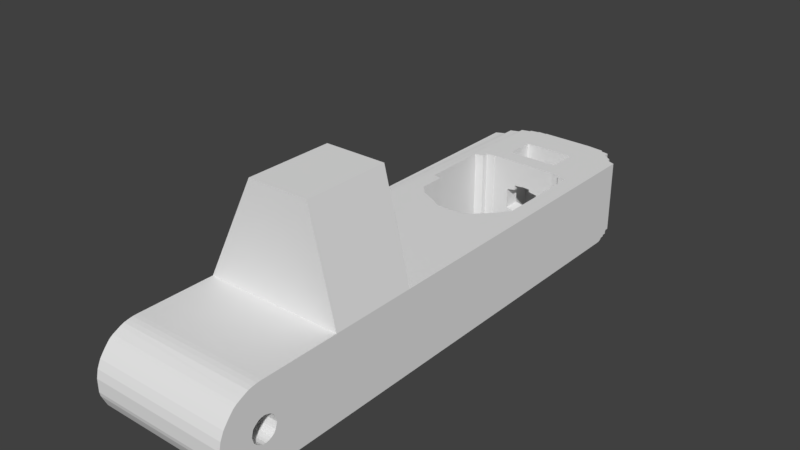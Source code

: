 # Source: pen_holder_v3_modified.blend  (saved by Blender 2.78.0; exported with 4.5.12 LTS)
import bpy
from mathutils import Matrix  # noqa: F401  (used for matrix-valued properties, if any)

bpy.ops.wm.read_factory_settings(use_empty=True)
scene = bpy.context.scene
scene.name = 'Scene'

# ---- collections
col_collection_1 = bpy.data.collections.new('Collection 1'); scene.collection.children.link(col_collection_1)

# ---- world
world_world = bpy.data.worlds.new('World'); scene.world = world_world
world_world.color = (0.05088, 0.05088, 0.05088)
world_world.use_sun_shadow = False
world_world.sun_shadow_jitter_overblur = 0.0
world_world.cycles.sampling_method = 'MANUAL'

# ---- meshes
me_pen_holder_v3 = bpy.data.meshes.new('Pen Holder V3')
me_pen_holder_v3.from_pydata([(1239.0, -829.1, -9.696), (1240.0, -819.1, -9.473), (1240.0, -829.1, -9.473), (1239.0, -819.1, -9.696), (1239.0, -829.1, -9.986), (1239.0, -819.1, -9.986), (1238.0, -819.1, -10.32), (1238.0, -829.1, -10.32), (1238.0, -829.1, -6.786), (1238.0, -829.1, -10.69), (1232.0, -829.1, -18.79), (1235.0, -829.1, -18.79), (1232.0, -838.1, -18.79), (1246.0, -829.1, -18.79), (1248.0, -838.1, -18.79), (1248.0, -829.1, -18.79), (1248.0, -836.8, -23.42), (1248.0, -836.7, -23.79), (1232.0, -836.7, -23.79), (1232.0, -836.8, -23.42), (1248.0, -836.9, -23.07), (1232.0, -836.9, -23.07), (1248.0, -837.1, -22.78), (1232.0, -837.1, -22.78), (1232.0, -837.4, -22.55), (1248.0, -837.4, -22.55), (1248.0, -837.8, -22.41), (1248.0, -838.1, -22.36), (1248.0, -838.6, -18.81), (1232.0, -838.6, -18.81), (1232.0, -838.5, -22.41), (1232.0, -838.1, -22.36), (1232.0, -837.8, -22.41), (1232.0, -836.8, -24.15), (1232.0, -836.9, -24.5), (1232.0, -837.1, -24.79), (1232.0, -837.4, -25.02), (1232.0, -819.1, -18.79), (1232.0, -837.8, -25.16), (1232.0, -842.1, -26.79), (1232.0, -784.1, -18.79), (1232.0, -784.1, -26.79), (1232.0, -783.6, -18.79), (1232.0, -783.2, -18.79), (1232.0, -782.7, -18.79), (1233.0, -782.2, -18.79), (1233.0, -781.8, -18.79), (1233.0, -781.4, -18.79), (1233.0, -781.0, -18.79), (1234.0, -780.6, -18.79), (1234.0, -780.3, -18.79), (1234.0, -796.7, -18.79), (1234.0, -796.9, -18.79), (1234.0, -797.2, -18.79), (1234.0, -797.4, -18.79), (1234.0, -797.6, -18.79), (1235.0, -797.8, -18.79), (1235.0, -798.0, -18.79), (1235.0, -819.1, -18.79), (1235.0, -798.0, -18.79), (1235.0, -798.1, -18.79), (1235.0, -798.1, -18.79), (1235.0, -799.5, -18.79), (1235.0, -800.8, -18.79), (1236.0, -801.9, -18.79), (1238.0, -802.8, -18.79), (1239.0, -803.4, -18.79), (1246.0, -819.1, -18.79), (1240.0, -803.5, -18.79), (1242.0, -803.4, -18.79), (1243.0, -802.8, -18.79), (1244.0, -801.9, -18.79), (1245.0, -800.8, -18.79), (1246.0, -799.5, -18.79), (1246.0, -798.6, -18.79), (1246.0, -798.0, -18.79), (1246.0, -798.0, -18.79), (1246.0, -797.8, -18.79), (1246.0, -797.6, -18.79), (1246.0, -797.4, -18.79), (1246.0, -797.2, -18.79), (1246.0, -796.9, -18.79), (1246.0, -796.7, -18.79), (1247.0, -781.0, -18.79), (1247.0, -781.4, -18.79), (1248.0, -781.8, -18.79), (1248.0, -782.2, -18.79), (1248.0, -782.7, -18.79), (1248.0, -783.2, -18.79), (1248.0, -783.6, -18.79), (1248.0, -819.1, -18.79), (1248.0, -784.1, -18.79), (1248.0, -784.1, -26.79), (1248.0, -842.1, -26.79), (1248.0, -837.8, -25.16), (1248.0, -837.4, -25.02), (1245.0, -829.1, -6.786), (1245.0, -819.1, -6.786), (1244.0, -819.1, -10.69), (1244.0, -829.1, -10.69), (1244.0, -829.1, -10.32), (1243.0, -829.1, -9.986), (1243.0, -829.1, -9.696), (1243.0, -829.1, -9.473), (1242.0, -829.1, -9.333), (1242.0, -829.1, -9.286), (1240.0, -829.1, -9.286), (1240.0, -829.1, -9.333), (1240.0, -819.1, -9.333), (1238.0, -819.1, -6.786), (1238.0, -819.1, -10.69), (1242.0, -819.1, -9.286), (1242.0, -819.1, -9.333), (1243.0, -819.1, -9.473), (1243.0, -819.1, -9.696), (1243.0, -819.1, -9.986), (1244.0, -819.1, -10.32), (1240.0, -819.1, -9.286), (1248.0, -837.1, -24.79), (1248.0, -836.9, -24.5), (1248.0, -836.8, -24.15), (1248.0, -838.1, -25.21), (1232.0, -838.1, -25.21), (1232.0, -838.5, -25.16), (1232.0, -838.8, -25.02), (1232.0, -839.1, -24.79), (1232.0, -839.4, -24.5), (1232.0, -839.5, -24.15), (1232.0, -839.6, -23.79), (1232.0, -840.0, -19.15), (1232.0, -840.4, -19.35), (1232.0, -840.9, -19.6), (1232.0, -841.3, -19.88), (1232.0, -841.6, -20.2), (1232.0, -841.9, -20.55), (1232.0, -842.2, -20.93), (1232.0, -842.4, -26.39), (1248.0, -842.4, -26.39), (1248.0, -841.9, -27.04), (1232.0, -841.9, -27.04), (1232.0, -784.1, -27.03), (1232.0, -783.6, -27.03), (1232.0, -783.6, -26.79), (1232.0, -783.2, -26.79), (1232.0, -782.7, -26.79), (1233.0, -782.2, -26.79), (1233.0, -781.8, -26.79), (1233.0, -781.4, -26.79), (1233.0, -781.0, -26.79), (1234.0, -780.6, -26.79), (1234.0, -780.3, -26.79), (1234.0, -780.0, -26.79), (1234.0, -780.0, -18.79), (1234.0, -789.9, -18.79), (1234.0, -789.7, -18.79), (1235.0, -789.5, -18.79), (1235.0, -789.3, -18.79), (1235.0, -779.7, -18.79), (1235.0, -789.1, -18.79), (1235.0, -789.0, -18.79), (1235.0, -788.9, -18.79), (1235.0, -779.5, -18.79), (1235.0, -788.8, -18.79), (1236.0, -788.7, -18.79), (1236.0, -779.3, -18.79), (1236.0, -788.6, -18.79), (1236.0, -788.6, -18.79), (1236.0, -779.2, -18.79), (1237.0, -779.2, -18.79), (1237.0, -786.6, -18.79), (1243.0, -786.6, -18.79), (1244.0, -788.6, -18.79), (1244.0, -779.2, -18.79), (1244.0, -788.6, -18.79), (1245.0, -779.3, -18.79), (1245.0, -788.7, -18.79), (1245.0, -788.8, -18.79), (1245.0, -779.5, -18.79), (1245.0, -788.9, -18.79), (1245.0, -789.0, -18.79), (1246.0, -789.1, -18.79), (1246.0, -779.7, -18.79), (1246.0, -789.3, -18.79), (1246.0, -789.5, -18.79), (1246.0, -789.7, -18.79), (1246.0, -780.0, -18.79), (1246.0, -789.9, -18.79), (1246.0, -790.2, -18.79), (1246.0, -790.4, -18.79), (1246.0, -790.6, -18.79), (1246.0, -780.3, -18.79), (1247.0, -780.6, -26.79), (1246.0, -780.3, -26.79), (1247.0, -780.6, -27.03), (1246.0, -780.3, -27.03), (1247.0, -780.6, -27.26), (1246.0, -780.3, -27.26), (1247.0, -780.7, -27.5), (1246.0, -780.4, -27.5), (1247.0, -780.8, -27.72), (1246.0, -780.4, -27.72), (1246.0, -780.8, -27.92), (1246.0, -780.5, -27.92), (1246.0, -781.0, -28.11), (1246.0, -780.7, -28.11), (1246.0, -781.1, -28.28), (1246.0, -780.8, -28.28), (1246.0, -781.2, -28.43), (1246.0, -780.9, -28.43), (1246.0, -781.4, -28.56), (1246.0, -781.1, -28.56), (1246.0, -781.5, -28.66), (1246.0, -781.3, -28.66), (1246.0, -781.7, -28.73), (1245.0, -781.4, -28.73), (1245.0, -781.8, -28.77), (1245.0, -781.6, -28.77), (1245.0, -781.9, -28.79), (1245.0, -781.8, -28.79), (1245.0, -781.4, -28.77), (1245.0, -781.7, -28.79), (1245.0, -788.8, -28.79), (1245.0, -788.9, -28.79), (1245.0, -782.0, -28.79), (1245.0, -789.0, -28.79), (1245.0, -782.1, -28.79), (1246.0, -789.1, -28.79), (1246.0, -782.3, -28.79), (1246.0, -782.4, -28.79), (1246.0, -789.3, -28.79), (1246.0, -782.5, -28.79), (1246.0, -782.7, -28.79), (1246.0, -789.5, -28.79), (1246.0, -782.8, -28.79), (1246.0, -789.7, -28.79), (1246.0, -783.0, -28.79), (1246.0, -783.1, -28.79), (1246.0, -789.9, -28.79), (1246.0, -783.3, -28.79), (1246.0, -783.5, -28.79), (1246.0, -790.2, -28.79), (1246.0, -783.6, -28.79), (1246.0, -783.8, -28.79), (1246.0, -790.4, -28.79), (1246.0, -784.0, -28.79), (1246.0, -784.1, -28.79), (1246.0, -784.1, -28.77), (1246.0, -783.8, -28.77), (1246.0, -783.5, -28.77), (1246.0, -783.2, -28.77), (1246.0, -782.9, -28.77), (1246.0, -782.6, -28.77), (1246.0, -782.3, -28.77), (1246.0, -782.1, -28.77), (1246.0, -781.9, -28.73), (1246.0, -781.8, -28.66), (1246.0, -781.6, -28.56), (1246.0, -781.5, -28.43), (1247.0, -781.4, -28.28), (1247.0, -781.3, -28.11), (1247.0, -781.2, -27.92), (1247.0, -781.1, -27.72), (1247.0, -781.0, -27.5), (1247.0, -781.0, -27.26), (1247.0, -781.0, -27.03), (1247.0, -781.0, -26.79), (1247.0, -781.4, -26.79), (1248.0, -781.8, -26.79), (1248.0, -782.2, -26.79), (1248.0, -782.7, -26.79), (1248.0, -783.2, -26.79), (1248.0, -783.6, -26.79), (1248.0, -783.6, -27.03), (1248.0, -784.1, -27.03), (1248.0, -784.1, -27.26), (1248.0, -841.7, -27.28), (1232.0, -841.7, -27.28), (1232.0, -784.1, -27.26), (1232.0, -783.6, -27.26), (1232.0, -783.2, -27.26), (1232.0, -783.2, -27.03), (1232.0, -782.7, -27.03), (1233.0, -782.2, -27.03), (1233.0, -781.8, -27.03), (1233.0, -781.4, -27.03), (1233.0, -781.0, -27.03), (1234.0, -780.6, -27.03), (1234.0, -780.3, -27.03), (1234.0, -780.0, -27.03), (1235.0, -779.7, -27.03), (1235.0, -779.7, -26.79), (1235.0, -779.5, -26.79), (1236.0, -779.3, -26.79), (1236.0, -779.2, -26.79), (1237.0, -779.2, -26.79), (1237.0, -779.1, -18.79), (1237.0, -779.1, -26.79), (1239.0, -779.1, -24.05), (1239.0, -779.1, -24.44), (1239.0, -779.1, -24.79), (1239.0, -779.1, -25.07), (1240.0, -779.1, -25.26), (1243.0, -779.1, -26.79), (1240.0, -779.1, -25.34), (1240.0, -783.1, -25.34), (1240.0, -783.1, -25.26), (1239.0, -783.1, -25.07), (1239.0, -783.1, -24.79), (1239.0, -783.1, -24.44), (1239.0, -783.1, -24.05), (1239.0, -783.1, -23.65), (1239.0, -779.1, -23.65), (1239.0, -779.1, -23.25), (1239.0, -779.1, -22.89), (1239.0, -779.1, -22.58), (1240.0, -779.1, -22.37), (1240.0, -779.1, -22.24), (1240.0, -779.1, -22.23), (1240.0, -779.1, -22.23), (1243.0, -779.1, -18.79), (1241.0, -779.1, -22.32), (1241.0, -779.1, -22.5), (1241.0, -779.1, -22.78), (1242.0, -779.1, -23.13), (1242.0, -779.1, -23.52), (1242.0, -779.1, -23.92), (1242.0, -779.1, -24.32), (1241.0, -779.1, -24.69), (1241.0, -779.1, -24.99), (1241.0, -779.1, -25.21), (1240.0, -779.1, -25.33), (1240.0, -779.1, -25.34), (1240.0, -783.1, -25.34), (1240.0, -783.1, -25.33), (1241.0, -783.1, -25.21), (1241.0, -783.1, -24.99), (1241.0, -783.1, -24.69), (1242.0, -783.1, -24.32), (1242.0, -783.1, -23.92), (1242.0, -783.1, -23.52), (1242.0, -783.1, -23.13), (1241.0, -783.1, -22.78), (1241.0, -783.1, -22.5), (1241.0, -783.1, -22.32), (1240.0, -783.1, -22.23), (1240.0, -783.1, -22.23), (1240.0, -783.1, -22.24), (1240.0, -783.1, -22.37), (1239.0, -783.1, -22.58), (1239.0, -783.1, -22.89), (1239.0, -783.1, -23.25), (1244.0, -779.2, -18.79), (1244.0, -779.2, -26.79), (1244.0, -779.2, -26.79), (1243.0, -783.1, -18.79), (1237.0, -783.1, -18.79), (1237.0, -783.1, -28.79), (1237.0, -786.6, -28.79), (1238.0, -786.6, -24.29), (1238.0, -786.6, -24.53), (1238.0, -786.6, -24.76), (1238.0, -786.6, -24.98), (1239.0, -786.6, -25.18), (1239.0, -786.6, -25.36), (1239.0, -786.6, -25.51), (1243.0, -786.6, -28.79), (1239.0, -786.6, -25.65), (1239.0, -788.6, -25.65), (1239.0, -788.6, -25.51), (1239.0, -788.6, -25.36), (1239.0, -788.6, -25.18), (1238.0, -788.6, -24.98), (1238.0, -788.6, -24.76), (1238.0, -788.6, -24.53), (1238.0, -788.6, -24.29), (1238.0, -788.6, -24.04), (1238.0, -786.6, -24.04), (1238.0, -786.6, -23.79), (1238.0, -786.6, -23.53), (1238.0, -786.6, -23.28), (1238.0, -786.6, -23.04), (1238.0, -786.6, -22.81), (1238.0, -786.6, -22.59), (1239.0, -786.6, -22.39), (1239.0, -786.6, -22.21), (1239.0, -786.6, -22.06), (1239.0, -786.6, -21.93), (1239.0, -786.6, -21.82), (1240.0, -786.6, -21.75), (1240.0, -786.6, -21.7), (1240.0, -786.6, -21.69), (1240.0, -786.6, -21.7), (1241.0, -786.6, -21.75), (1241.0, -786.6, -21.82), (1241.0, -786.6, -21.93), (1241.0, -786.6, -22.06), (1242.0, -786.6, -22.21), (1242.0, -786.6, -22.39), (1242.0, -786.6, -22.59), (1242.0, -786.6, -22.81), (1242.0, -786.6, -23.04), (1242.0, -786.6, -23.28), (1242.0, -786.6, -23.53), (1242.0, -786.6, -23.79), (1242.0, -786.6, -24.04), (1242.0, -786.6, -24.29), (1242.0, -786.6, -24.53), (1242.0, -786.6, -24.76), (1242.0, -786.6, -24.98), (1242.0, -786.6, -25.18), (1242.0, -786.6, -25.36), (1241.0, -786.6, -25.51), (1241.0, -786.6, -25.65), (1241.0, -786.6, -25.75), (1241.0, -786.6, -25.82), (1240.0, -786.6, -25.87), (1240.0, -786.6, -25.89), (1240.0, -786.6, -25.87), (1240.0, -786.6, -25.82), (1239.0, -786.6, -25.75), (1239.0, -788.6, -25.75), (1236.0, -788.6, -28.79), (1238.0, -788.6, -23.79), (1238.0, -788.6, -23.53), (1238.0, -788.6, -23.28), (1238.0, -788.6, -23.04), (1238.0, -788.6, -22.81), (1238.0, -788.6, -22.59), (1239.0, -788.6, -22.39), (1239.0, -788.6, -22.21), (1239.0, -788.6, -22.06), (1239.0, -788.6, -21.93), (1239.0, -788.6, -21.82), (1240.0, -788.6, -21.75), (1240.0, -788.6, -21.7), (1240.0, -788.6, -21.69), (1240.0, -788.6, -21.7), (1241.0, -788.6, -21.75), (1241.0, -788.6, -21.82), (1241.0, -788.6, -21.93), (1241.0, -788.6, -22.06), (1242.0, -788.6, -22.21), (1242.0, -788.6, -22.39), (1242.0, -788.6, -22.59), (1242.0, -788.6, -22.81), (1242.0, -788.6, -23.04), (1242.0, -788.6, -23.28), (1242.0, -788.6, -23.53), (1242.0, -788.6, -23.79), (1242.0, -788.6, -24.04), (1242.0, -788.6, -24.29), (1242.0, -788.6, -24.53), (1242.0, -788.6, -24.76), (1242.0, -788.6, -24.98), (1242.0, -788.6, -25.18), (1242.0, -788.6, -25.36), (1241.0, -788.6, -25.51), (1241.0, -788.6, -25.65), (1241.0, -788.6, -25.75), (1241.0, -788.6, -25.82), (1240.0, -788.6, -25.87), (1240.0, -788.6, -25.89), (1240.0, -788.6, -25.87), (1240.0, -788.6, -25.82), (1244.0, -788.6, -28.79), (1244.0, -788.6, -28.79), (1244.0, -781.4, -28.79), (1244.0, -781.4, -28.79), (1245.0, -781.5, -28.79), (1245.0, -788.7, -28.79), (1245.0, -781.6, -28.79), (1245.0, -781.3, -28.77), (1244.0, -781.1, -28.77), (1245.0, -780.9, -28.73), (1245.0, -781.1, -28.73), (1245.0, -780.7, -28.66), (1245.0, -780.9, -28.66), (1245.0, -780.5, -28.56), (1245.0, -780.7, -28.56), (1245.0, -780.3, -28.43), (1245.0, -780.5, -28.43), (1245.0, -780.1, -28.28), (1245.0, -780.3, -28.28), (1245.0, -780.0, -28.11), (1245.0, -780.2, -28.11), (1245.0, -779.8, -27.92), (1245.0, -780.0, -27.92), (1245.0, -779.7, -27.72), (1245.0, -779.9, -27.72), (1245.0, -779.6, -27.5), (1245.0, -779.8, -27.5), (1245.0, -779.6, -27.26), (1246.0, -779.8, -27.26), (1245.0, -779.5, -27.03), (1246.0, -779.7, -27.03), (1245.0, -779.5, -26.79), (1246.0, -779.7, -26.79), (1246.0, -780.0, -26.79), (1246.0, -780.0, -27.03), (1246.0, -780.0, -27.26), (1246.0, -780.1, -27.5), (1246.0, -780.2, -27.72), (1246.0, -780.3, -27.92), (1246.0, -780.4, -28.11), (1246.0, -780.5, -28.28), (1245.0, -780.7, -28.43), (1245.0, -780.9, -28.56), (1245.0, -781.1, -28.66), (1245.0, -781.2, -28.73), (1245.0, -779.3, -26.79), (1245.0, -779.4, -27.03), (1245.0, -779.4, -27.26), (1245.0, -779.5, -27.5), (1245.0, -779.6, -27.72), (1245.0, -779.7, -27.92), (1245.0, -779.8, -28.11), (1244.0, -780.0, -28.28), (1244.0, -780.2, -28.43), (1244.0, -780.4, -28.56), (1244.0, -780.6, -28.66), (1244.0, -780.8, -28.73), (1244.0, -781.0, -28.77), (1244.0, -781.3, -28.79), (1237.0, -781.1, -28.79), (1237.0, -781.2, -28.79), (1237.0, -781.2, -28.79), (1237.0, -781.2, -28.79), (1236.0, -781.3, -28.79), (1236.0, -781.3, -28.79), (1236.0, -781.4, -28.79), (1236.0, -788.6, -28.79), (1236.0, -788.7, -28.79), (1235.0, -788.8, -28.79), (1235.0, -788.9, -28.79), (1235.0, -789.0, -28.79), (1235.0, -789.1, -28.79), (1235.0, -789.3, -28.79), (1235.0, -789.5, -28.79), (1234.0, -789.7, -28.79), (1234.0, -789.9, -28.79), (1234.0, -790.2, -18.79), (1234.0, -790.2, -28.79), (1234.0, -790.4, -18.79), (1234.0, -790.4, -28.79), (1234.0, -790.6, -18.79), (1234.0, -790.6, -28.79), (1234.0, -796.7, -28.79), (1234.0, -796.9, -28.79), (1234.0, -797.2, -28.79), (1234.0, -797.4, -28.79), (1234.0, -797.6, -28.79), (1235.0, -797.8, -28.79), (1235.0, -798.0, -28.79), (1235.0, -798.0, -28.79), (1235.0, -798.1, -28.79), (1235.0, -798.1, -28.79), (1235.0, -799.5, -28.79), (1235.0, -800.8, -28.79), (1236.0, -801.9, -28.79), (1238.0, -802.8, -28.79), (1239.0, -803.4, -28.79), (1240.0, -803.5, -28.79), (1242.0, -803.4, -28.79), (1243.0, -802.8, -28.79), (1244.0, -801.9, -28.79), (1245.0, -800.8, -28.79), (1246.0, -799.5, -28.79), (1246.0, -798.6, -28.79), (1246.0, -798.0, -28.79), (1246.0, -798.0, -28.79), (1246.0, -797.8, -28.79), (1246.0, -797.6, -28.79), (1246.0, -797.4, -28.79), (1246.0, -797.2, -28.79), (1246.0, -796.9, -28.79), (1246.0, -796.7, -28.79), (1246.0, -790.6, -28.79), (1246.0, -838.1, -28.79), (1234.0, -838.1, -28.79), (1234.0, -838.5, -28.78), (1246.0, -838.5, -28.78), (1247.0, -838.8, -28.74), (1247.0, -784.1, -28.73), (1247.0, -783.8, -28.73), (1247.0, -783.5, -28.73), (1247.0, -783.1, -28.73), (1246.0, -782.8, -28.73), (1246.0, -782.5, -28.73), (1246.0, -782.2, -28.73), (1246.0, -782.1, -28.66), (1246.0, -782.0, -28.56), (1247.0, -781.8, -28.43), (1247.0, -781.7, -28.28), (1247.0, -781.6, -28.11), (1247.0, -781.6, -27.92), (1247.0, -781.5, -27.72), (1247.0, -781.4, -27.5), (1247.0, -781.4, -27.26), (1247.0, -781.4, -27.03), (1248.0, -781.8, -27.03), (1248.0, -782.2, -27.03), (1248.0, -782.7, -27.03), (1248.0, -783.2, -27.03), (1248.0, -783.2, -27.26), (1248.0, -783.6, -27.26), (1248.0, -783.7, -27.5), (1248.0, -784.1, -27.5), (1248.0, -841.5, -27.51), (1232.0, -841.5, -27.51), (1232.0, -784.1, -27.5), (1232.0, -783.7, -27.5), (1232.0, -783.2, -27.5), (1233.0, -782.7, -27.5), (1232.0, -782.7, -27.26), (1233.0, -782.2, -27.26), (1233.0, -781.8, -27.26), (1233.0, -781.4, -27.26), (1233.0, -781.0, -27.26), (1234.0, -780.6, -27.26), (1234.0, -780.3, -27.26), (1234.0, -780.0, -27.26), (1235.0, -779.8, -27.26), (1235.0, -779.6, -27.26), (1235.0, -779.5, -27.03), (1236.0, -779.4, -27.03), (1236.0, -779.2, -27.03), (1237.0, -779.2, -27.03), (1237.0, -779.1, -27.03), (1243.0, -779.1, -27.03), (1244.0, -779.2, -27.03), (1244.0, -779.2, -27.03), (1244.0, -779.3, -27.26), (1244.0, -779.4, -27.5), (1244.0, -779.5, -27.72), (1244.0, -779.6, -27.92), (1244.0, -779.7, -28.11), (1244.0, -779.9, -28.28), (1244.0, -780.1, -28.43), (1244.0, -780.3, -28.56), (1244.0, -780.5, -28.66), (1244.0, -780.7, -28.73), (1244.0, -781.0, -28.77), (1244.0, -781.3, -28.79), (1244.0, -781.2, -28.79), (1244.0, -781.2, -28.79), (1244.0, -781.2, -28.79), (1243.0, -781.1, -28.79), (1243.0, -783.1, -28.79), (1243.0, -781.1, -28.79), (1237.0, -781.1, -28.79), (1237.0, -780.9, -28.77), (1237.0, -780.9, -28.77), (1237.0, -780.7, -28.73), (1237.0, -780.7, -28.73), (1237.0, -781.0, -28.77), (1237.0, -780.7, -28.73), (1236.0, -781.0, -28.77), (1236.0, -780.8, -28.73), (1236.0, -781.1, -28.77), (1236.0, -780.9, -28.73), (1236.0, -781.3, -28.77), (1236.0, -781.1, -28.73), (1235.0, -781.4, -28.77), (1235.0, -781.2, -28.73), (1235.0, -781.6, -28.77), (1235.0, -781.4, -28.73), (1235.0, -781.8, -28.77), (1235.0, -781.7, -28.73), (1235.0, -782.1, -28.77), (1235.0, -781.9, -28.73), (1235.0, -782.3, -28.77), (1234.0, -782.2, -28.73), (1234.0, -782.6, -28.77), (1234.0, -782.5, -28.73), (1234.0, -782.9, -28.77), (1234.0, -782.8, -28.73), (1234.0, -783.2, -28.77), (1234.0, -783.1, -28.73), (1234.0, -783.5, -28.77), (1234.0, -783.5, -28.73), (1234.0, -783.8, -28.77), (1234.0, -783.8, -28.73), (1234.0, -784.1, -28.77), (1234.0, -784.1, -28.73), (1234.0, -838.8, -28.74), (1234.0, -784.1, -28.79), (1234.0, -784.0, -28.79), (1234.0, -783.8, -28.79), (1234.0, -783.6, -28.79), (1234.0, -783.5, -28.79), (1234.0, -783.3, -28.79), (1234.0, -783.1, -28.79), (1234.0, -783.0, -28.79), (1234.0, -782.8, -28.79), (1235.0, -782.7, -28.79), (1235.0, -782.5, -28.79), (1235.0, -782.4, -28.79), (1235.0, -782.3, -28.79), (1235.0, -782.1, -28.79), (1235.0, -782.0, -28.79), (1235.0, -781.9, -28.79), (1235.0, -781.8, -28.79), (1235.0, -781.7, -28.79), (1236.0, -781.6, -28.79), (1236.0, -781.5, -28.79), (1236.0, -781.4, -28.79), (1234.0, -839.1, -28.69), (1247.0, -839.1, -28.69), (1247.0, -784.1, -28.66), (1247.0, -783.8, -28.66), (1247.0, -783.4, -28.66), (1247.0, -783.1, -28.66), (1247.0, -782.7, -28.66), (1246.0, -782.4, -28.66), (1247.0, -782.3, -28.56), (1247.0, -782.2, -28.43), (1247.0, -782.1, -28.28), (1247.0, -782.0, -28.11), (1247.0, -781.9, -27.92), (1247.0, -781.9, -27.72), (1247.0, -781.8, -27.5), (1248.0, -781.8, -27.26), (1248.0, -782.2, -27.26), (1248.0, -782.7, -27.26), (1248.0, -782.7, -27.5), (1248.0, -783.2, -27.5), (1248.0, -783.2, -27.72), (1248.0, -783.7, -27.72), (1248.0, -784.1, -27.72), (1248.0, -841.2, -27.73), (1232.0, -841.2, -27.73), (1232.0, -784.1, -27.72), (1232.0, -783.7, -27.72), (1233.0, -783.2, -27.72), (1233.0, -782.7, -27.72), (1233.0, -782.3, -27.72), (1233.0, -782.3, -27.5), (1233.0, -781.8, -27.5), (1233.0, -781.4, -27.5), (1233.0, -781.0, -27.5), (1234.0, -780.7, -27.5), (1234.0, -780.4, -27.5), (1234.0, -780.1, -27.5), (1235.0, -779.8, -27.5), (1235.0, -779.6, -27.5), (1236.0, -779.5, -27.5), (1236.0, -779.4, -27.26), (1236.0, -779.3, -27.26), (1237.0, -779.2, -27.26), (1237.0, -779.2, -27.26), (1243.0, -779.2, -27.26), (1244.0, -779.2, -27.26), (1244.0, -779.3, -27.5), (1244.0, -779.4, -27.72), (1244.0, -779.5, -27.92), (1244.0, -779.7, -28.11), (1244.0, -779.8, -28.28), (1244.0, -780.0, -28.43), (1244.0, -780.2, -28.56), (1244.0, -780.4, -28.66), (1244.0, -780.7, -28.73), (1244.0, -780.9, -28.77), (1243.0, -780.9, -28.77), (1243.0, -780.7, -28.73), (1243.0, -780.4, -28.66), (1243.0, -780.2, -28.56), (1243.0, -780.0, -28.43), (1243.0, -779.8, -28.28), (1243.0, -779.6, -28.11), (1243.0, -779.5, -27.92), (1243.0, -779.4, -27.72), (1243.0, -779.3, -27.5), (1237.0, -779.3, -27.5), (1237.0, -779.4, -27.72), (1237.0, -779.5, -27.92), (1237.0, -779.6, -28.11), (1237.0, -779.8, -28.28), (1237.0, -780.0, -28.43), (1237.0, -780.2, -28.56), (1237.0, -780.4, -28.66), (1237.0, -780.4, -28.66), (1236.0, -780.5, -28.66), (1236.0, -780.6, -28.66), (1236.0, -780.7, -28.66), (1235.0, -780.9, -28.66), (1235.0, -781.1, -28.66), (1235.0, -781.3, -28.66), (1235.0, -781.5, -28.66), (1234.0, -781.8, -28.66), (1234.0, -782.1, -28.66), (1234.0, -782.4, -28.66), (1234.0, -782.7, -28.66), (1234.0, -783.1, -28.66), (1234.0, -783.4, -28.66), (1234.0, -783.8, -28.66), (1233.0, -784.1, -28.66), (1233.0, -839.4, -28.62), (1233.0, -784.1, -28.56), (1233.0, -783.7, -28.56), (1233.0, -783.4, -28.56), (1233.0, -783.0, -28.56), (1234.0, -782.6, -28.56), (1234.0, -782.3, -28.56), (1234.0, -782.0, -28.56), (1234.0, -781.6, -28.56), (1234.0, -781.4, -28.56), (1235.0, -781.1, -28.56), (1235.0, -780.9, -28.56), (1235.0, -780.7, -28.56), (1236.0, -780.5, -28.56), (1236.0, -780.4, -28.56), (1236.0, -780.3, -28.56), (1237.0, -780.2, -28.56), (1237.0, -780.0, -28.43), (1236.0, -780.1, -28.43), (1236.0, -780.2, -28.43), (1236.0, -780.3, -28.43), (1235.0, -780.5, -28.43), (1235.0, -780.7, -28.43), (1235.0, -780.9, -28.43), (1234.0, -781.2, -28.43), (1234.0, -781.5, -28.43), (1234.0, -781.8, -28.43), (1234.0, -782.2, -28.43), (1233.0, -782.6, -28.43), (1233.0, -782.9, -28.43), (1233.0, -783.3, -28.43), (1233.0, -783.7, -28.43), (1233.0, -784.1, -28.43), (1233.0, -839.7, -28.52), (1247.0, -839.4, -28.62), (1247.0, -839.7, -28.52), (1247.0, -784.1, -28.56), (1247.0, -783.7, -28.56), (1247.0, -783.4, -28.56), (1247.0, -783.0, -28.56), (1247.0, -782.6, -28.56), (1247.0, -782.6, -28.43), (1247.0, -782.5, -28.28), (1247.0, -782.4, -28.11), (1247.0, -782.4, -27.92), (1248.0, -782.3, -27.72), (1248.0, -782.3, -27.5), (1248.0, -782.7, -27.72), (1248.0, -782.8, -27.92), (1248.0, -783.2, -27.92), (1248.0, -783.7, -27.92), (1248.0, -784.1, -27.92), (1248.0, -840.9, -27.92), (1233.0, -840.9, -27.92), (1233.0, -784.1, -27.92), (1233.0, -783.7, -27.92), (1233.0, -783.2, -27.92), (1233.0, -782.8, -27.92), (1233.0, -782.4, -27.92), (1233.0, -781.9, -27.92), (1233.0, -781.9, -27.72), (1233.0, -781.5, -27.72), (1234.0, -781.1, -27.72), (1234.0, -780.8, -27.72), (1234.0, -780.4, -27.72), (1235.0, -780.2, -27.72), (1235.0, -779.9, -27.72), (1235.0, -779.7, -27.72), (1236.0, -779.6, -27.72), (1236.0, -779.5, -27.72), (1236.0, -779.4, -27.5), (1237.0, -779.3, -27.5), (1237.0, -779.4, -27.72), (1237.0, -779.5, -27.92), (1237.0, -779.7, -28.11), (1237.0, -779.8, -28.28), (1236.0, -779.9, -28.28), (1236.0, -780.0, -28.28), (1236.0, -780.1, -28.28), (1235.0, -780.3, -28.28), (1235.0, -780.5, -28.28), (1234.0, -780.8, -28.28), (1234.0, -781.1, -28.28), (1234.0, -781.4, -28.28), (1234.0, -781.7, -28.28), (1233.0, -782.1, -28.28), (1233.0, -782.5, -28.28), (1233.0, -782.9, -28.28), (1233.0, -783.3, -28.28), (1233.0, -783.7, -28.28), (1233.0, -784.1, -28.28), (1233.0, -840.1, -28.4), (1247.0, -840.1, -28.4), (1247.0, -784.1, -28.43), (1247.0, -783.7, -28.43), (1247.0, -783.3, -28.43), (1247.0, -782.9, -28.43), (1247.0, -782.9, -28.28), (1247.0, -782.8, -28.11), (1248.0, -783.3, -28.11), (1248.0, -783.7, -28.11), (1248.0, -784.1, -28.11), (1248.0, -840.7, -28.1), (1248.0, -840.4, -28.26), (1233.0, -840.7, -28.1), (1233.0, -840.4, -28.26), (1233.0, -784.1, -28.11), (1233.0, -783.7, -28.11), (1233.0, -783.3, -28.11), (1233.0, -782.8, -28.11), (1233.0, -782.4, -28.11), (1233.0, -782.0, -28.11), (1233.0, -781.6, -28.11), (1233.0, -781.6, -27.92), (1234.0, -781.2, -27.92), (1234.0, -780.8, -27.92), (1234.0, -780.5, -27.92), (1235.0, -780.3, -27.92), (1235.0, -780.0, -27.92), (1235.0, -779.8, -27.92), (1236.0, -779.7, -27.92), (1236.0, -779.6, -27.92), (1236.0, -779.7, -28.11), (1236.0, -779.8, -28.11), (1235.0, -780.0, -28.11), (1235.0, -780.2, -28.11), (1235.0, -780.4, -28.11), (1234.0, -780.7, -28.11), (1234.0, -781.0, -28.11), (1234.0, -781.3, -28.11), (1248.0, -784.1, -28.28), (1248.0, -783.7, -28.28), (1247.0, -783.3, -28.28), (1248.0, -842.2, -20.93), (1248.0, -841.9, -20.55), (1248.0, -841.6, -20.2), (1248.0, -841.3, -19.88), (1248.0, -840.9, -19.6), (1248.0, -840.4, -19.35), (1248.0, -839.6, -23.79), (1248.0, -839.5, -24.15), (1248.0, -839.4, -24.5), (1248.0, -839.1, -24.79), (1248.0, -838.8, -25.02), (1248.0, -838.5, -25.16), (1232.0, -839.5, -23.42), (1248.0, -839.5, -23.42), (1232.0, -839.4, -23.07), (1248.0, -839.4, -23.07), (1232.0, -839.1, -22.78), (1248.0, -839.1, -22.78), (1248.0, -838.8, -22.55), (1232.0, -838.8, -22.55), (1232.0, -839.1, -18.88), (1248.0, -838.5, -22.41), (1248.0, -839.1, -18.88), (1248.0, -839.6, -18.99), (1232.0, -839.6, -18.99), (1232.0, -842.5, -21.34), (1248.0, -842.5, -21.34), (1232.0, -842.7, -21.77), (1248.0, -842.7, -21.77), (1232.0, -842.9, -22.22), (1248.0, -842.9, -22.22), (1232.0, -843.0, -22.68), (1248.0, -843.0, -22.68), (1232.0, -843.1, -23.15), (1248.0, -843.1, -23.15), (1232.0, -843.1, -23.63), (1248.0, -843.1, -23.63), (1232.0, -843.1, -24.11), (1248.0, -843.1, -24.11), (1232.0, -843.1, -24.59), (1248.0, -843.1, -24.59), (1232.0, -843.0, -25.06), (1248.0, -843.0, -25.06), (1232.0, -842.8, -25.52), (1248.0, -842.8, -25.52), (1232.0, -842.6, -25.96), (1248.0, -842.6, -25.96)], [], [(7, 4, 8), (9, 7, 8), (10, 9, 8), (11, 9, 10), (12, 11, 10), (12, 13, 11), (12, 14, 13), (13, 14, 15), (15, 14, 16), (15, 16, 17), (17, 16, 18), (18, 16, 19), (16, 20, 19), (19, 20, 21), (20, 22, 21), (21, 22, 23), (23, 22, 24), (24, 22, 25), (22, 14, 25), (20, 14, 22), (16, 14, 20), (25, 14, 26), (26, 14, 27), (14, 28, 27), (12, 28, 14), (29, 28, 12), (12, 30, 29), (31, 30, 12), (32, 31, 12), (24, 32, 12), (23, 24, 12), (21, 23, 12), (19, 21, 12), (10, 19, 12), (10, 18, 19), (10, 33, 18), (10, 34, 33), (10, 35, 34), (10, 36, 35), (37, 36, 10), (37, 38, 36), (37, 39, 38), (40, 39, 37), (41, 39, 40), (42, 41, 40), (37, 42, 40), (37, 43, 42), (37, 44, 43), (37, 45, 44), (37, 46, 45), (37, 47, 46), (37, 48, 47), (37, 49, 48), (37, 50, 49), (37, 51, 50), (37, 52, 51), (37, 53, 52), (37, 54, 53), (37, 55, 54), (37, 56, 55), (37, 57, 56), (37, 58, 57), (57, 58, 59), (59, 58, 60), (58, 61, 60), (61, 58, 62), (62, 58, 63), (63, 58, 64), (64, 58, 65), (65, 58, 66), (58, 67, 66), (66, 67, 68), (68, 67, 69), (69, 67, 70), (70, 67, 71), (71, 67, 72), (72, 67, 73), (73, 67, 74), (74, 67, 75), (67, 76, 75), (67, 77, 76), (67, 78, 77), (67, 79, 78), (67, 80, 79), (67, 81, 80), (67, 82, 81), (67, 83, 82), (67, 84, 83), (67, 85, 84), (67, 86, 85), (67, 87, 86), (67, 88, 87), (67, 89, 88), (67, 90, 89), (89, 90, 91), (91, 90, 92), (92, 90, 93), (90, 94, 93), (90, 95, 94), (90, 15, 95), (90, 96, 15), (97, 96, 90), (90, 98, 97), (67, 98, 90), (13, 96, 99), (15, 96, 13), (99, 96, 100), (100, 96, 101), (101, 96, 102), (102, 96, 103), (103, 96, 104), (104, 96, 105), (105, 96, 106), (106, 96, 8), (107, 106, 8), (2, 107, 8), (0, 2, 8), (4, 0, 8), (1, 109, 108), (3, 109, 1), (5, 109, 3), (6, 109, 5), (110, 109, 6), (58, 109, 110), (37, 109, 58), (37, 10, 109), (109, 10, 8), (8, 96, 109), (109, 96, 97), (111, 109, 97), (112, 111, 97), (113, 112, 97), (114, 113, 97), (115, 114, 97), (116, 115, 97), (98, 116, 97), (108, 109, 117), (117, 109, 111), (3, 1, 108, 117, 111, 112, 113, 114, 115, 116, 98, 67, 58, 110, 6, 5), (15, 118, 95), (15, 119, 118), (15, 120, 119), (15, 17, 120), (120, 17, 33), (33, 17, 18), (34, 120, 33), (119, 120, 34), (35, 119, 34), (118, 119, 35), (35, 95, 118), (36, 95, 35), (36, 94, 95), (38, 94, 36), (38, 121, 94), (122, 121, 38), (38, 39, 122), (122, 39, 123), (123, 39, 124), (124, 39, 125), (125, 39, 126), (126, 39, 127), (127, 39, 128), (128, 39, 129), (129, 39, 130), (130, 39, 131), (131, 39, 132), (132, 39, 133), (133, 39, 134), (134, 39, 135), (39, 136, 135), (39, 137, 136), (93, 137, 39), (138, 93, 39), (139, 138, 39), (140, 139, 39), (140, 39, 41), (141, 140, 41), (142, 141, 41), (42, 142, 41), (143, 142, 42), (43, 143, 42), (44, 143, 43), (144, 143, 44), (145, 144, 44), (45, 145, 44), (46, 145, 45), (146, 145, 46), (147, 146, 46), (47, 147, 46), (48, 147, 47), (148, 147, 48), (49, 148, 48), (149, 148, 49), (149, 49, 150), (150, 49, 50), (150, 50, 151), (151, 50, 152), (50, 153, 152), (153, 154, 152), (152, 154, 155), (152, 155, 156), (152, 156, 157), (156, 158, 157), (157, 158, 159), (157, 159, 160), (157, 160, 161), (160, 162, 161), (161, 162, 163), (161, 163, 164), (163, 165, 164), (164, 165, 166), (164, 166, 167), (166, 168, 167), (166, 169, 168), (166, 170, 169), (166, 171, 170), (170, 171, 172), (172, 171, 173), (172, 173, 174), (173, 175, 174), (174, 175, 176), (174, 176, 177), (176, 178, 177), (177, 178, 179), (177, 179, 180), (177, 180, 181), (180, 182, 181), (181, 182, 183), (181, 183, 184), (181, 184, 185), (184, 186, 185), (185, 186, 187), (185, 187, 188), (185, 188, 189), (185, 189, 190), (82, 190, 189), (82, 83, 190), (191, 190, 83), (192, 190, 191), (193, 192, 191), (194, 192, 193), (195, 194, 193), (196, 194, 195), (197, 196, 195), (198, 196, 197), (199, 198, 197), (200, 198, 199), (201, 200, 199), (202, 200, 201), (202, 201, 203), (204, 202, 203), (204, 203, 205), (206, 204, 205), (206, 205, 207), (208, 206, 207), (208, 207, 209), (210, 208, 209), (210, 209, 211), (212, 210, 211), (212, 211, 213), (214, 212, 213), (214, 213, 215), (216, 214, 215), (217, 216, 215), (218, 216, 217), (219, 216, 218), (220, 219, 218), (221, 220, 218), (221, 218, 222), (218, 217, 222), (222, 217, 223), (222, 223, 224), (223, 225, 224), (224, 225, 226), (225, 227, 226), (226, 227, 228), (226, 228, 229), (228, 230, 229), (229, 230, 231), (229, 231, 232), (231, 233, 232), (232, 233, 234), (233, 235, 234), (234, 235, 236), (234, 236, 237), (236, 238, 237), (237, 238, 239), (237, 239, 240), (239, 241, 240), (240, 241, 242), (240, 242, 243), (242, 244, 243), (243, 244, 245), (244, 246, 245), (244, 247, 246), (242, 247, 244), (242, 248, 247), (241, 248, 242), (239, 248, 241), (239, 249, 248), (238, 249, 239), (236, 249, 238), (235, 249, 236), (235, 250, 249), (233, 250, 235), (233, 251, 250), (231, 251, 233), (231, 252, 251), (230, 252, 231), (228, 252, 230), (228, 253, 252), (227, 253, 228), (225, 253, 227), (223, 253, 225), (223, 215, 253), (217, 215, 223), (215, 213, 253), (213, 254, 253), (213, 211, 254), (211, 255, 254), (211, 209, 255), (209, 256, 255), (209, 207, 256), (207, 257, 256), (207, 205, 257), (205, 258, 257), (205, 203, 258), (203, 259, 258), (203, 201, 259), (201, 260, 259), (201, 261, 260), (199, 261, 201), (199, 262, 261), (197, 262, 199), (197, 263, 262), (195, 263, 197), (195, 264, 263), (193, 264, 195), (193, 265, 264), (191, 265, 193), (191, 83, 265), (265, 83, 266), (83, 84, 266), (84, 85, 266), (266, 85, 267), (267, 85, 268), (85, 86, 268), (86, 87, 268), (268, 87, 269), (269, 87, 270), (87, 88, 270), (88, 89, 270), (270, 89, 271), (89, 91, 271), (271, 91, 92), (271, 92, 272), (272, 92, 273), (92, 138, 273), (273, 138, 274), (274, 138, 275), (275, 138, 139), (276, 275, 139), (277, 276, 139), (277, 139, 140), (278, 277, 140), (141, 278, 140), (279, 278, 141), (280, 279, 141), (280, 141, 142), (143, 280, 142), (281, 280, 143), (144, 281, 143), (282, 281, 144), (145, 282, 144), (283, 282, 145), (146, 283, 145), (284, 283, 146), (147, 284, 146), (285, 284, 147), (148, 285, 147), (286, 285, 148), (149, 286, 148), (286, 149, 287), (287, 149, 150), (287, 150, 288), (288, 150, 151), (288, 151, 289), (289, 151, 290), (151, 152, 290), (290, 152, 157), (290, 157, 291), (291, 157, 161), (291, 161, 292), (292, 161, 164), (292, 164, 293), (293, 164, 167), (293, 167, 294), (294, 167, 168), (294, 168, 295), (294, 295, 296), (296, 295, 297), (296, 297, 298), (296, 298, 299), (296, 299, 300), (296, 300, 301), (296, 301, 302), (302, 301, 303), (301, 304, 303), (305, 304, 301), (300, 305, 301), (306, 305, 300), (299, 306, 300), (307, 306, 299), (299, 308, 307), (298, 308, 299), (298, 309, 308), (297, 309, 298), (297, 310, 309), (311, 310, 297), (297, 295, 311), (311, 295, 312), (312, 295, 313), (313, 295, 314), (314, 295, 315), (315, 295, 316), (316, 295, 317), (317, 295, 318), (318, 295, 319), (320, 318, 319), (321, 320, 319), (322, 321, 319), (323, 322, 319), (324, 323, 319), (325, 324, 319), (326, 325, 319), (302, 326, 319), (302, 327, 326), (302, 328, 327), (302, 329, 328), (302, 330, 329), (302, 331, 330), (302, 303, 331), (303, 332, 331), (332, 333, 331), (331, 333, 330), (333, 334, 330), (330, 334, 329), (334, 335, 329), (329, 335, 328), (328, 335, 327), (327, 335, 336), (327, 336, 326), (326, 336, 337), (326, 337, 325), (325, 337, 338), (325, 338, 324), (324, 338, 339), (324, 339, 323), (323, 339, 340), (323, 340, 322), (322, 340, 341), (342, 322, 341), (321, 322, 342), (343, 321, 342), (320, 321, 343), (344, 320, 343), (318, 320, 344), (345, 318, 344), (317, 318, 345), (346, 317, 345), (316, 317, 346), (347, 316, 346), (315, 316, 347), (348, 315, 347), (354, 341, 340), (345, 344, 355), (313, 348, 349), (313, 349, 312), (312, 349, 350), (312, 350, 311), (311, 350, 310), (304, 332, 303), (302, 319, 351), (302, 351, 352), (352, 351, 353), (353, 351, 172), (170, 172, 351), (170, 351, 354), (319, 354, 351), (355, 354, 319), (355, 319, 295), (168, 355, 295), (168, 169, 355), (355, 169, 356), (356, 169, 357), (357, 169, 358), (357, 358, 359), (357, 359, 360), (357, 360, 361), (357, 361, 362), (357, 362, 363), (357, 363, 364), (357, 364, 365), (365, 364, 366), (364, 367, 366), (368, 367, 364), (363, 368, 364), (369, 368, 363), (363, 370, 369), (362, 370, 363), (362, 371, 370), (361, 371, 362), (361, 372, 371), (360, 372, 361), (360, 373, 372), (359, 373, 360), (359, 374, 373), (358, 374, 359), (358, 375, 374), (376, 375, 358), (358, 169, 376), (376, 169, 377), (377, 169, 378), (378, 169, 379), (379, 169, 380), (380, 169, 381), (381, 169, 382), (382, 169, 383), (383, 169, 384), (384, 169, 385), (385, 169, 386), (386, 169, 387), (387, 169, 388), (388, 169, 389), (389, 169, 390), (390, 169, 170), (391, 390, 170), (392, 391, 170), (393, 392, 170), (394, 393, 170), (395, 394, 170), (396, 395, 170), (397, 396, 170), (398, 397, 170), (399, 398, 170), (400, 399, 170), (401, 400, 170), (402, 401, 170), (403, 402, 170), (404, 403, 170), (405, 404, 170), (365, 405, 170), (365, 406, 405), (365, 407, 406), (365, 408, 407), (365, 409, 408), (365, 410, 409), (365, 411, 410), (365, 412, 411), (365, 413, 412), (365, 414, 413), (365, 415, 414), (365, 416, 415), (365, 417, 416), (365, 418, 417), (365, 419, 418), (365, 366, 419), (366, 420, 419), (367, 420, 366), (421, 420, 367), (421, 367, 368), (421, 368, 369), (421, 369, 370), (421, 370, 371), (421, 371, 372), (421, 372, 373), (421, 373, 166), (373, 374, 166), (374, 375, 166), (375, 422, 166), (376, 422, 375), (377, 422, 376), (377, 423, 422), (378, 423, 377), (378, 424, 423), (379, 424, 378), (379, 425, 424), (380, 425, 379), (380, 426, 425), (381, 426, 380), (381, 427, 426), (382, 427, 381), (382, 428, 427), (383, 428, 382), (383, 429, 428), (384, 429, 383), (384, 385, 429), (429, 385, 430), (385, 386, 430), (430, 386, 431), (386, 387, 431), (431, 387, 432), (387, 388, 432), (432, 388, 433), (388, 389, 433), (433, 389, 434), (389, 390, 434), (434, 390, 435), (390, 391, 435), (435, 391, 436), (391, 392, 436), (436, 392, 437), (392, 393, 437), (437, 393, 438), (393, 394, 438), (438, 394, 439), (394, 395, 439), (439, 395, 440), (395, 396, 440), (440, 396, 441), (396, 442, 441), (397, 442, 396), (397, 443, 442), (398, 443, 397), (398, 444, 443), (399, 444, 398), (399, 445, 444), (400, 445, 399), (400, 446, 445), (401, 446, 400), (401, 447, 446), (402, 447, 401), (402, 448, 447), (403, 448, 402), (403, 449, 448), (404, 449, 403), (404, 450, 449), (405, 450, 404), (405, 451, 450), (406, 451, 405), (406, 452, 451), (407, 452, 406), (407, 453, 452), (408, 453, 407), (408, 454, 453), (409, 454, 408), (409, 455, 454), (410, 455, 409), (411, 455, 410), (456, 455, 411), (412, 456, 411), (457, 456, 412), (413, 457, 412), (458, 457, 413), (414, 458, 413), (459, 458, 414), (415, 459, 414), (460, 459, 415), (416, 460, 415), (461, 460, 416), (417, 461, 416), (462, 461, 417), (418, 462, 417), (463, 462, 418), (419, 463, 418), (420, 463, 419), (421, 463, 420), (421, 462, 463), (421, 461, 462), (421, 460, 461), (421, 459, 460), (421, 458, 459), (421, 457, 458), (421, 456, 457), (464, 456, 421), (464, 455, 456), (464, 454, 455), (464, 453, 454), (464, 452, 453), (464, 451, 452), (464, 171, 451), (464, 173, 171), (465, 173, 464), (464, 466, 465), (466, 467, 465), (465, 467, 468), (465, 468, 469), (468, 470, 469), (469, 470, 221), (470, 220, 221), (470, 219, 220), (471, 219, 470), (468, 471, 470), (467, 471, 468), (472, 471, 467), (472, 473, 471), (473, 474, 471), (473, 475, 474), (475, 476, 474), (475, 477, 476), (477, 478, 476), (477, 479, 478), (479, 480, 478), (479, 481, 480), (481, 482, 480), (481, 483, 482), (483, 484, 482), (483, 485, 484), (484, 485, 486), (485, 487, 486), (486, 487, 488), (487, 489, 488), (488, 489, 490), (489, 491, 490), (490, 491, 492), (491, 493, 492), (492, 493, 494), (493, 495, 494), (494, 495, 496), (495, 177, 496), (496, 177, 181), (496, 181, 497), (497, 181, 185), (497, 185, 192), (192, 185, 190), (194, 497, 192), (498, 497, 194), (196, 498, 194), (499, 498, 196), (198, 499, 196), (500, 499, 198), (200, 500, 198), (501, 500, 200), (202, 501, 200), (502, 501, 202), (204, 502, 202), (503, 502, 204), (503, 204, 206), (504, 503, 206), (504, 206, 208), (505, 504, 208), (505, 208, 210), (506, 505, 210), (506, 210, 212), (507, 506, 212), (507, 212, 214), (508, 507, 214), (508, 214, 216), (219, 508, 216), (474, 508, 219), (471, 474, 219), (474, 476, 508), (476, 507, 508), (476, 478, 507), (478, 506, 507), (478, 480, 506), (480, 505, 506), (480, 482, 505), (482, 504, 505), (482, 484, 504), (484, 503, 504), (484, 486, 503), (503, 486, 502), (486, 488, 502), (502, 488, 501), (488, 490, 501), (501, 490, 500), (490, 492, 500), (500, 492, 499), (492, 494, 499), (499, 494, 498), (494, 496, 498), (498, 496, 497), (495, 174, 177), (509, 174, 495), (493, 509, 495), (510, 509, 493), (491, 510, 493), (511, 510, 491), (489, 511, 491), (512, 511, 489), (487, 512, 489), (513, 512, 487), (485, 513, 487), (514, 513, 485), (483, 514, 485), (515, 514, 483), (515, 483, 481), (516, 515, 481), (516, 481, 479), (517, 516, 479), (517, 479, 477), (518, 517, 477), (518, 477, 475), (519, 518, 475), (519, 475, 473), (520, 519, 473), (520, 473, 472), (521, 520, 472), (521, 472, 522), (522, 472, 466), (466, 472, 467), (522, 466, 464), (365, 522, 464), (421, 365, 464), (421, 357, 365), (421, 356, 357), (421, 523, 356), (421, 524, 523), (421, 525, 524), (421, 526, 525), (421, 527, 526), (421, 528, 527), (529, 528, 421), (530, 529, 421), (421, 166, 530), (530, 166, 165), (530, 165, 531), (531, 165, 163), (531, 163, 532), (532, 163, 162), (532, 162, 533), (533, 162, 160), (533, 160, 534), (534, 160, 159), (534, 159, 535), (535, 159, 158), (158, 536, 535), (158, 156, 536), (156, 155, 536), (536, 155, 537), (155, 154, 537), (537, 154, 538), (154, 153, 538), (538, 153, 539), (153, 540, 539), (539, 540, 541), (540, 542, 541), (541, 542, 543), (542, 544, 543), (543, 544, 545), (544, 51, 545), (545, 51, 546), (51, 52, 546), (546, 52, 547), (52, 53, 547), (547, 53, 548), (53, 54, 548), (548, 54, 549), (54, 55, 549), (549, 55, 550), (55, 56, 550), (550, 56, 551), (56, 57, 551), (551, 57, 552), (552, 57, 553), (553, 57, 59), (59, 60, 553), (553, 60, 554), (60, 61, 554), (554, 61, 555), (61, 62, 555), (555, 62, 556), (62, 63, 556), (556, 63, 557), (63, 64, 557), (557, 64, 558), (558, 64, 559), (559, 64, 65), (559, 65, 560), (560, 65, 66), (560, 66, 561), (561, 66, 68), (561, 68, 562), (562, 68, 69), (562, 69, 563), (563, 69, 70), (563, 70, 564), (564, 70, 71), (72, 564, 71), (565, 564, 72), (73, 565, 72), (566, 565, 73), (74, 566, 73), (567, 566, 74), (75, 567, 74), (568, 567, 75), (76, 568, 75), (569, 568, 76), (77, 569, 76), (570, 569, 77), (78, 570, 77), (571, 570, 78), (79, 571, 78), (572, 571, 79), (80, 572, 79), (573, 572, 80), (81, 573, 80), (574, 573, 81), (82, 574, 81), (575, 574, 82), (189, 575, 82), (576, 575, 189), (188, 576, 189), (243, 576, 188), (187, 243, 188), (240, 243, 187), (186, 240, 187), (237, 240, 186), (184, 237, 186), (234, 237, 184), (183, 234, 184), (232, 234, 183), (182, 232, 183), (229, 232, 182), (226, 229, 182), (226, 182, 180), (314, 348, 313), (355, 310, 350), (224, 179, 222), (222, 179, 178), (221, 222, 178), (221, 178, 176), (221, 176, 469), (469, 176, 175), (469, 175, 465), (465, 175, 173), (243, 246, 576), (576, 246, 575), (575, 246, 577), (574, 575, 577), (573, 574, 577), (566, 573, 577), (578, 566, 577), (579, 578, 577), (579, 577, 580), (577, 246, 580), (580, 246, 581), (246, 582, 581), (246, 583, 582), (247, 583, 246), (247, 584, 583), (248, 584, 247), (248, 585, 584), (249, 585, 248), (249, 586, 585), (250, 586, 249), (250, 587, 586), (251, 587, 250), (251, 588, 587), (252, 588, 251), (254, 588, 252), (253, 254, 252), (254, 255, 588), (255, 589, 588), (255, 256, 589), (256, 590, 589), (256, 257, 590), (257, 591, 590), (257, 258, 591), (258, 592, 591), (258, 259, 592), (259, 593, 592), (259, 594, 593), (260, 594, 259), (260, 595, 594), (261, 595, 260), (261, 596, 595), (262, 596, 261), (262, 597, 596), (263, 597, 262), (263, 598, 597), (264, 598, 263), (264, 266, 598), (265, 266, 264), (266, 267, 598), (598, 267, 599), (267, 268, 599), (599, 268, 600), (268, 269, 600), (600, 269, 601), (269, 270, 601), (601, 270, 602), (270, 271, 602), (602, 271, 272), (602, 272, 603), (603, 272, 604), (272, 273, 604), (604, 273, 274), (604, 274, 605), (605, 274, 606), (274, 275, 606), (606, 275, 607), (276, 607, 275), (276, 608, 607), (609, 608, 276), (609, 276, 277), (610, 609, 277), (278, 610, 277), (611, 610, 278), (279, 611, 278), (612, 611, 279), (613, 612, 279), (613, 279, 280), (281, 613, 280), (614, 613, 281), (282, 614, 281), (615, 614, 282), (283, 615, 282), (616, 615, 283), (284, 616, 283), (617, 616, 284), (285, 617, 284), (618, 617, 285), (286, 618, 285), (618, 286, 619), (619, 286, 287), (619, 287, 620), (620, 287, 288), (620, 288, 621), (621, 288, 289), (621, 289, 622), (622, 289, 623), (289, 290, 623), (623, 290, 291), (623, 291, 624), (624, 291, 292), (624, 292, 625), (625, 292, 293), (625, 293, 626), (626, 293, 294), (626, 294, 627), (627, 294, 296), (627, 296, 628), (628, 296, 302), (628, 302, 629), (629, 302, 352), (629, 352, 630), (630, 352, 353), (630, 353, 510), (510, 353, 509), (353, 172, 509), (509, 172, 174), (511, 630, 510), (631, 630, 511), (512, 631, 511), (632, 631, 512), (513, 632, 512), (633, 632, 513), (514, 633, 513), (634, 633, 514), (515, 634, 514), (635, 634, 515), (635, 515, 516), (636, 635, 516), (636, 516, 517), (637, 636, 517), (637, 517, 518), (638, 637, 518), (638, 518, 519), (639, 638, 519), (639, 519, 520), (640, 639, 520), (640, 520, 521), (641, 640, 521), (641, 521, 642), (641, 642, 643), (365, 643, 642), (365, 642, 522), (642, 521, 522), (365, 644, 643), (365, 645, 644), (365, 646, 645), (647, 646, 365), (648, 646, 647), (356, 648, 647), (647, 365, 354), (354, 365, 170), (356, 649, 648), (523, 649, 356), (523, 650, 649), (651, 650, 523), (651, 652, 650), (653, 652, 651), (654, 653, 651), (655, 653, 654), (656, 655, 654), (657, 655, 656), (658, 657, 656), (659, 657, 658), (660, 659, 658), (661, 659, 660), (662, 661, 660), (663, 661, 662), (664, 663, 662), (665, 663, 664), (666, 665, 664), (667, 665, 666), (668, 667, 666), (669, 667, 668), (670, 669, 668), (671, 669, 670), (671, 670, 672), (673, 671, 672), (673, 672, 674), (675, 673, 674), (675, 674, 676), (677, 675, 676), (677, 676, 678), (679, 677, 678), (679, 678, 680), (681, 679, 680), (681, 680, 682), (683, 681, 682), (683, 682, 684), (684, 682, 579), (682, 685, 579), (579, 685, 545), (685, 543, 545), (685, 686, 543), (686, 687, 543), (543, 687, 688), (543, 688, 541), (688, 689, 541), (541, 689, 690), (541, 690, 539), (690, 691, 539), (539, 691, 692), (539, 692, 538), (692, 693, 538), (538, 693, 537), (693, 694, 537), (537, 694, 695), (537, 695, 536), (695, 696, 536), (536, 696, 697), (536, 697, 535), (697, 698, 535), (535, 698, 534), (698, 699, 534), (534, 699, 700), (534, 700, 533), (700, 701, 533), (533, 701, 702), (533, 702, 532), (702, 703, 532), (532, 703, 531), (703, 704, 531), (531, 704, 705), (531, 705, 530), (705, 529, 530), (705, 658, 529), (660, 658, 705), (660, 705, 704), (703, 660, 704), (662, 660, 703), (662, 703, 702), (701, 662, 702), (664, 662, 701), (664, 701, 700), (699, 664, 700), (666, 664, 699), (666, 699, 698), (668, 666, 698), (668, 698, 697), (668, 697, 696), (670, 668, 696), (670, 696, 695), (670, 695, 694), (672, 670, 694), (672, 694, 693), (674, 672, 693), (674, 693, 692), (674, 692, 691), (676, 674, 691), (676, 691, 690), (676, 690, 689), (678, 676, 689), (678, 689, 688), (678, 688, 687), (680, 678, 687), (680, 687, 686), (680, 686, 685), (682, 680, 685), (658, 656, 529), (529, 656, 528), (528, 656, 527), (656, 526, 527), (656, 654, 526), (526, 654, 525), (654, 524, 525), (654, 651, 524), (524, 651, 523), (579, 545, 546), (579, 546, 547), (579, 547, 578), (578, 547, 548), (578, 548, 549), (578, 549, 550), (578, 550, 551), (578, 551, 552), (578, 552, 553), (578, 553, 554), (578, 554, 555), (578, 555, 556), (578, 556, 557), (578, 557, 558), (578, 558, 559), (578, 559, 560), (578, 560, 561), (578, 561, 562), (578, 562, 563), (578, 563, 564), (578, 564, 565), (578, 565, 566), (684, 579, 580), (684, 580, 581), (706, 684, 581), (706, 581, 707), (581, 582, 707), (582, 708, 707), (582, 709, 708), (583, 709, 582), (583, 710, 709), (584, 710, 583), (584, 711, 710), (585, 711, 584), (585, 712, 711), (586, 712, 585), (586, 713, 712), (587, 713, 586), (587, 589, 713), (588, 589, 587), (589, 590, 713), (590, 714, 713), (590, 591, 714), (591, 715, 714), (591, 592, 715), (592, 716, 715), (592, 593, 716), (593, 717, 716), (593, 718, 717), (594, 718, 593), (594, 719, 718), (595, 719, 594), (595, 720, 719), (596, 720, 595), (596, 721, 720), (597, 721, 596), (597, 599, 721), (598, 599, 597), (599, 600, 721), (721, 600, 722), (600, 601, 722), (722, 601, 723), (601, 602, 723), (723, 602, 603), (723, 603, 724), (724, 603, 725), (603, 604, 725), (725, 604, 605), (725, 605, 726), (726, 605, 727), (605, 606, 727), (727, 606, 728), (606, 607, 728), (728, 607, 729), (608, 729, 607), (608, 730, 729), (731, 730, 608), (731, 608, 609), (732, 731, 609), (610, 732, 609), (733, 732, 610), (611, 733, 610), (734, 733, 611), (612, 734, 611), (735, 734, 612), (736, 735, 612), (736, 612, 613), (614, 736, 613), (737, 736, 614), (615, 737, 614), (738, 737, 615), (616, 738, 615), (739, 738, 616), (617, 739, 616), (740, 739, 617), (618, 740, 617), (740, 618, 741), (741, 618, 619), (741, 619, 742), (742, 619, 620), (742, 620, 743), (743, 620, 621), (743, 621, 744), (744, 621, 622), (744, 622, 745), (745, 622, 746), (622, 623, 746), (746, 623, 624), (746, 624, 747), (747, 624, 625), (747, 625, 748), (748, 625, 626), (748, 626, 749), (749, 626, 627), (749, 627, 750), (750, 627, 628), (750, 628, 751), (751, 628, 629), (751, 629, 631), (631, 629, 630), (632, 751, 631), (752, 751, 632), (633, 752, 632), (753, 752, 633), (634, 753, 633), (754, 753, 634), (635, 754, 634), (755, 754, 635), (755, 635, 636), (756, 755, 636), (756, 636, 637), (757, 756, 637), (757, 637, 638), (758, 757, 638), (758, 638, 639), (759, 758, 639), (759, 639, 640), (760, 759, 640), (760, 640, 641), (761, 760, 641), (761, 641, 644), (761, 644, 645), (646, 761, 645), (648, 761, 646), (762, 761, 648), (763, 761, 762), (763, 760, 761), (764, 760, 763), (764, 759, 760), (765, 759, 764), (765, 758, 759), (766, 758, 765), (766, 757, 758), (767, 757, 766), (767, 756, 757), (768, 756, 767), (768, 755, 756), (768, 769, 755), (755, 769, 754), (769, 770, 754), (754, 770, 753), (770, 771, 753), (753, 771, 752), (771, 750, 752), (752, 750, 751), (771, 749, 750), (772, 749, 771), (770, 772, 771), (773, 772, 770), (769, 773, 770), (774, 773, 769), (768, 774, 769), (775, 774, 768), (775, 768, 776), (776, 768, 767), (776, 767, 777), (777, 767, 766), (777, 766, 778), (778, 766, 765), (778, 765, 779), (779, 765, 764), (779, 764, 652), (652, 764, 763), (652, 763, 650), (650, 763, 762), (650, 762, 649), (649, 762, 648), (653, 779, 652), (780, 779, 653), (655, 780, 653), (781, 780, 655), (657, 781, 655), (782, 781, 657), (659, 782, 657), (783, 782, 659), (661, 783, 659), (784, 783, 661), (663, 784, 661), (785, 784, 663), (665, 785, 663), (786, 785, 665), (667, 786, 665), (787, 786, 667), (669, 787, 667), (788, 787, 669), (671, 788, 669), (789, 788, 671), (789, 671, 673), (790, 789, 673), (790, 673, 675), (791, 790, 675), (791, 675, 677), (792, 791, 677), (792, 677, 679), (793, 792, 679), (793, 679, 681), (794, 793, 681), (794, 681, 683), (795, 794, 683), (795, 683, 706), (706, 683, 684), (796, 795, 706), (797, 795, 796), (797, 798, 795), (798, 794, 795), (798, 799, 794), (799, 793, 794), (799, 800, 793), (800, 792, 793), (800, 801, 792), (801, 791, 792), (801, 802, 791), (802, 790, 791), (802, 803, 790), (790, 803, 789), (803, 804, 789), (789, 804, 788), (804, 805, 788), (788, 805, 787), (805, 806, 787), (787, 806, 786), (806, 807, 786), (786, 807, 785), (807, 808, 785), (785, 808, 784), (808, 809, 784), (784, 809, 783), (809, 810, 783), (783, 810, 782), (810, 811, 782), (782, 811, 781), (811, 812, 781), (781, 812, 780), (812, 778, 780), (780, 778, 779), (812, 777, 778), (813, 777, 812), (811, 813, 812), (814, 813, 811), (810, 814, 811), (815, 814, 810), (809, 815, 810), (816, 815, 809), (808, 816, 809), (817, 816, 808), (807, 817, 808), (818, 817, 807), (806, 818, 807), (819, 818, 806), (805, 819, 806), (820, 819, 805), (804, 820, 805), (821, 820, 804), (803, 821, 804), (822, 821, 803), (802, 822, 803), (823, 822, 802), (823, 802, 801), (824, 823, 801), (824, 801, 800), (825, 824, 800), (825, 800, 799), (826, 825, 799), (826, 799, 798), (827, 826, 798), (827, 798, 797), (828, 827, 797), (828, 797, 829), (829, 797, 796), (829, 796, 830), (829, 830, 831), (830, 832, 831), (708, 832, 830), (708, 833, 832), (709, 833, 708), (709, 834, 833), (710, 834, 709), (710, 835, 834), (711, 835, 710), (711, 836, 835), (712, 836, 711), (712, 714, 836), (713, 714, 712), (714, 715, 836), (836, 715, 837), (715, 716, 837), (716, 838, 837), (716, 717, 838), (717, 839, 838), (717, 840, 839), (718, 840, 717), (718, 841, 840), (719, 841, 718), (719, 842, 841), (720, 842, 719), (720, 722, 842), (721, 722, 720), (722, 723, 842), (842, 723, 724), (842, 724, 841), (841, 724, 843), (724, 725, 843), (843, 725, 726), (843, 726, 844), (844, 726, 845), (726, 727, 845), (845, 727, 846), (727, 728, 846), (846, 728, 847), (728, 729, 847), (847, 729, 848), (730, 848, 729), (730, 849, 848), (850, 849, 730), (850, 730, 731), (851, 850, 731), (732, 851, 731), (852, 851, 732), (733, 852, 732), (853, 852, 733), (734, 853, 733), (854, 853, 734), (735, 854, 734), (855, 854, 735), (856, 855, 735), (856, 735, 736), (737, 856, 736), (857, 856, 737), (738, 857, 737), (858, 857, 738), (739, 858, 738), (859, 858, 739), (740, 859, 739), (859, 740, 860), (860, 740, 741), (860, 741, 861), (861, 741, 742), (861, 742, 862), (862, 742, 743), (862, 743, 863), (863, 743, 744), (863, 744, 864), (864, 744, 745), (864, 745, 865), (865, 745, 866), (745, 746, 866), (866, 746, 747), (866, 747, 867), (867, 747, 748), (867, 748, 772), (772, 748, 749), (773, 867, 772), (868, 867, 773), (774, 868, 773), (869, 868, 774), (775, 869, 774), (870, 869, 775), (870, 775, 871), (871, 775, 776), (871, 776, 813), (813, 776, 777), (814, 871, 813), (872, 871, 814), (815, 872, 814), (873, 872, 815), (816, 873, 815), (874, 873, 816), (817, 874, 816), (875, 874, 817), (818, 875, 817), (876, 875, 818), (819, 876, 818), (877, 876, 819), (820, 877, 819), (878, 877, 820), (821, 878, 820), (879, 878, 821), (822, 879, 821), (880, 879, 822), (823, 880, 822), (881, 880, 823), (824, 881, 823), (882, 881, 824), (882, 824, 825), (883, 882, 825), (883, 825, 826), (884, 883, 826), (884, 826, 827), (885, 884, 827), (885, 827, 828), (886, 885, 828), (886, 828, 887), (887, 828, 829), (887, 829, 831), (887, 831, 888), (831, 889, 888), (832, 889, 831), (832, 890, 889), (833, 890, 832), (833, 891, 890), (834, 891, 833), (834, 892, 891), (835, 892, 834), (835, 837, 892), (836, 837, 835), (837, 838, 892), (892, 838, 893), (838, 839, 893), (893, 839, 894), (839, 844, 894), (840, 844, 839), (840, 843, 844), (841, 843, 840), (844, 845, 894), (894, 845, 895), (845, 846, 895), (895, 846, 896), (846, 847, 896), (896, 847, 897), (847, 898, 897), (897, 898, 899), (900, 899, 898), (900, 901, 899), (902, 901, 900), (902, 900, 849), (902, 849, 850), (903, 902, 850), (851, 903, 850), (904, 903, 851), (852, 904, 851), (905, 904, 852), (853, 905, 852), (906, 905, 853), (854, 906, 853), (907, 906, 854), (855, 907, 854), (908, 907, 855), (909, 908, 855), (909, 855, 856), (857, 909, 856), (910, 909, 857), (858, 910, 857), (911, 910, 858), (859, 911, 858), (911, 859, 912), (912, 859, 860), (912, 860, 913), (913, 860, 861), (913, 861, 914), (914, 861, 862), (914, 862, 915), (915, 862, 863), (915, 863, 916), (916, 863, 864), (916, 864, 917), (917, 864, 865), (917, 865, 869), (869, 865, 868), (865, 866, 868), (868, 866, 867), (870, 917, 869), (918, 917, 870), (918, 870, 872), (872, 870, 871), (873, 918, 872), (919, 918, 873), (874, 919, 873), (920, 919, 874), (875, 920, 874), (921, 920, 875), (876, 921, 875), (922, 921, 876), (877, 922, 876), (923, 922, 877), (878, 923, 877), (924, 923, 878), (879, 924, 878), (925, 924, 879), (880, 925, 879), (908, 925, 880), (881, 908, 880), (907, 908, 881), (882, 907, 881), (906, 907, 882), (906, 882, 883), (905, 906, 883), (905, 883, 884), (904, 905, 884), (904, 884, 885), (903, 904, 885), (903, 885, 886), (902, 903, 886), (902, 886, 901), (901, 886, 887), (901, 887, 888), (901, 888, 899), (888, 926, 899), (889, 926, 888), (889, 927, 926), (890, 927, 889), (890, 928, 927), (891, 928, 890), (891, 893, 928), (892, 893, 891), (893, 894, 928), (928, 894, 895), (928, 895, 927), (927, 895, 896), (927, 896, 926), (926, 896, 897), (926, 897, 899), (925, 908, 909), (910, 925, 909), (910, 911, 925), (925, 911, 924), (911, 912, 924), (924, 912, 923), (923, 912, 922), (922, 912, 913), (922, 913, 921), (921, 913, 914), (921, 914, 920), (920, 914, 915), (920, 915, 919), (919, 915, 916), (919, 916, 918), (918, 916, 917), (849, 900, 898), (849, 898, 848), (847, 848, 898), (707, 708, 830), (796, 707, 830), (796, 706, 707), (644, 641, 643), (566, 572, 573), (566, 571, 572), (566, 570, 571), (566, 567, 570), (567, 568, 570), (243, 245, 246), (50, 51, 544), (50, 544, 542), (50, 542, 540), (50, 540, 153), (451, 171, 450), (450, 171, 449), (449, 171, 448), (448, 171, 447), (447, 171, 446), (446, 171, 445), (445, 171, 444), (444, 171, 443), (443, 171, 442), (442, 171, 441), (441, 171, 440), (440, 171, 439), (439, 171, 438), (438, 171, 437), (437, 171, 436), (436, 171, 435), (435, 171, 166), (434, 435, 166), (433, 434, 166), (432, 433, 166), (431, 432, 166), (430, 431, 166), (429, 430, 166), (428, 429, 166), (427, 428, 166), (426, 427, 166), (425, 426, 166), (424, 425, 166), (423, 424, 166), (422, 423, 166), (92, 93, 138), (93, 929, 137), (930, 929, 93), (931, 930, 93), (932, 931, 93), (933, 932, 93), (934, 933, 93), (935, 934, 93), (936, 935, 93), (937, 936, 93), (938, 937, 93), (939, 938, 93), (940, 939, 93), (121, 940, 93), (94, 121, 93), (122, 940, 121), (123, 940, 122), (123, 939, 940), (124, 939, 123), (124, 938, 939), (125, 938, 124), (125, 126, 938), (938, 126, 937), (126, 127, 937), (937, 127, 936), (127, 128, 936), (936, 128, 935), (128, 941, 935), (935, 941, 942), (941, 943, 942), (942, 943, 944), (943, 945, 944), (944, 945, 946), (945, 947, 946), (948, 947, 945), (948, 945, 949), (29, 948, 949), (30, 948, 29), (30, 950, 948), (948, 950, 947), (950, 28, 947), (27, 28, 950), (30, 27, 950), (31, 27, 30), (31, 26, 27), (32, 26, 31), (32, 25, 26), (24, 25, 32), (28, 951, 947), (29, 951, 28), (949, 951, 29), (949, 952, 951), (953, 952, 949), (949, 945, 953), (945, 943, 953), (943, 941, 953), (941, 128, 953), (953, 128, 129), (129, 934, 953), (953, 934, 952), (952, 934, 935), (942, 952, 935), (944, 952, 942), (946, 952, 944), (951, 952, 946), (947, 951, 946), (314, 315, 348), (130, 934, 129), (130, 933, 934), (131, 933, 130), (131, 932, 933), (132, 932, 131), (132, 931, 932), (133, 931, 132), (134, 931, 133), (930, 931, 134), (135, 930, 134), (929, 930, 135), (954, 929, 135), (955, 929, 954), (956, 955, 954), (957, 955, 956), (958, 957, 956), (959, 957, 958), (960, 959, 958), (961, 959, 960), (962, 961, 960), (963, 961, 962), (964, 963, 962), (965, 963, 964), (966, 965, 964), (967, 965, 966), (968, 967, 966), (969, 967, 968), (970, 969, 968), (971, 969, 970), (972, 971, 970), (973, 971, 972), (974, 973, 972), (975, 973, 974), (136, 975, 974), (137, 975, 136), (137, 955, 975), (929, 955, 137), (955, 957, 975), (975, 957, 973), (957, 959, 973), (973, 959, 971), (959, 961, 971), (971, 961, 969), (961, 963, 969), (969, 963, 967), (963, 965, 967), (136, 974, 954), (135, 136, 954), (954, 974, 956), (974, 972, 956), (956, 972, 958), (972, 970, 958), (958, 970, 960), (970, 968, 960), (960, 968, 962), (968, 966, 962), (962, 966, 964), (2, 0, 4, 7, 9, 11, 13, 99, 100, 101, 102, 103, 104, 105, 106, 107), (355, 348, 347), (356, 310, 355), (308, 309, 356), (304, 305, 356, 647), (647, 335, 334), (339, 338, 647), (647, 354, 339), (354, 340, 339), (342, 354, 343), (570, 568, 569), (226, 180, 179, 224), (355, 350, 349), (346, 345, 355), (347, 346, 355), (349, 348, 355), (356, 305, 306), (356, 306, 307), (309, 310, 356), (356, 307, 308), (332, 304, 647), (647, 338, 337), (647, 337, 336), (333, 332, 647), (334, 333, 647), (647, 336, 335), (355, 344, 354), (342, 341, 354), (344, 343, 354)])
me_pen_holder_v3.use_remesh_preserve_volume = False
me_pen_holder_v3.use_remesh_preserve_attributes = False
me_pen_holder_v3.use_mirror_vertex_groups = False
me_pen_holder_v3.update()

# ---- objects
ob_pen_holder_v3 = bpy.data.objects.new('Pen Holder V3', me_pen_holder_v3)

# ---- transforms, parenting, visibility, modifiers, constraints
ob_pen_holder_v3.location = (0.0, 0.0, 0.0)
ob_pen_holder_v3.lineart.crease_threshold = 0.0

# ---- collection membership
col_collection_1.objects.link(ob_pen_holder_v3)

# ---- scene / render settings (as saved in the file)
scene.frame_start = 1; scene.frame_end = 250; scene.frame_set(1)
scene.render.engine = 'BLENDER_EEVEE_NEXT'
scene.render.resolution_percentage = 50
scene.render.dither_intensity = 0.0
scene.cycles.use_denoising = False
scene.cycles.samples = 128
scene.cycles.sampling_pattern = 'TABULATED_SOBOL'
scene.cycles.light_sampling_threshold = 0.0
scene.cycles.use_adaptive_sampling = False
scene.cycles.use_light_tree = False
scene.cycles.blur_glossy = 0.0
scene.cycles.sample_clamp_indirect = 0.0
scene.view_settings.view_transform = 'Standard'
bpy.context.view_layer.update()

# ---- added for rendering (the .blend has no active camera and no usable light): camera, sun
cam_auto = bpy.data.cameras.new('AutoCamera')
cam_auto.lens = 50.0
cam_auto.sensor_width = 36.0
cam_auto.clip_end = 1129.15
ob_auto_camera = bpy.data.objects.new('AutoCamera', cam_auto)
scene.collection.objects.link(ob_auto_camera)
ob_auto_camera.location = (1304.54, -888.34, 33.6858)
ob_auto_camera.rotation_euler = (1.09748, -7.21219e-08, 0.694738)
scene.camera = ob_auto_camera
light_auto_sun = bpy.data.lights.new('AutoSun', 'SUN')
light_auto_sun.energy = 3.0
light_auto_sun.angle = 0.0523599
ob_auto_sun = bpy.data.objects.new('AutoSun', light_auto_sun)
scene.collection.objects.link(ob_auto_sun)
ob_auto_sun.rotation_euler = (0.872665, 0.174533, 0.523599)
bpy.context.view_layer.update()
